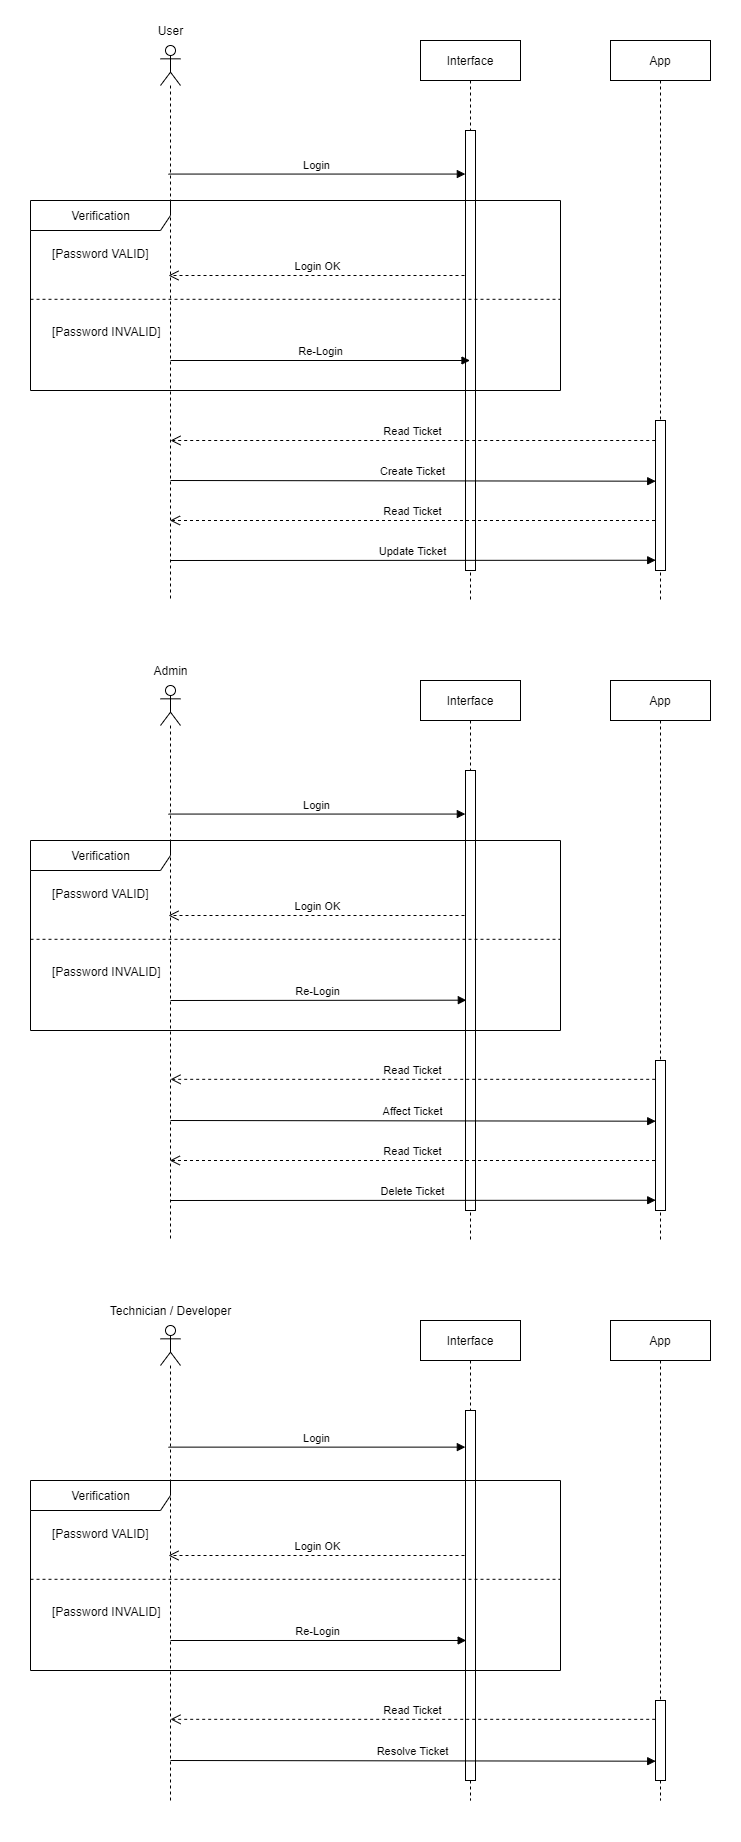

The diagram above was exported from draw.io. Its source (the exported page's mxGraphModel, read from the mxfile embedded in the PNG):
<mxGraphModel dx="1785" dy="1438" grid="1" gridSize="10" guides="1" tooltips="1" connect="1" arrows="1" fold="1" page="1" pageScale="1" pageWidth="827" pageHeight="1169" math="0" shadow="0">
  <root>
    <mxCell id="V4IsUhxSaCDauvAcyeti-0" />
    <mxCell id="V4IsUhxSaCDauvAcyeti-1" parent="V4IsUhxSaCDauvAcyeti-0" />
    <mxCell id="0e0-I9RblBoxk4QdJlMP-0" value="" style="rounded=0;whiteSpace=wrap;html=1;strokeColor=none;" vertex="1" parent="V4IsUhxSaCDauvAcyeti-1">
      <mxGeometry x="40" width="740" height="1840" as="geometry" />
    </mxCell>
    <mxCell id="V4IsUhxSaCDauvAcyeti-3" value="Login" style="html=1;verticalAlign=bottom;endArrow=block;entryX=-0.016;entryY=0.099;entryDx=0;entryDy=0;entryPerimeter=0;" parent="V4IsUhxSaCDauvAcyeti-1" source="V4IsUhxSaCDauvAcyeti-12" target="V4IsUhxSaCDauvAcyeti-2" edge="1">
      <mxGeometry relative="1" as="geometry">
        <mxPoint x="280" y="180" as="sourcePoint" />
      </mxGeometry>
    </mxCell>
    <mxCell id="V4IsUhxSaCDauvAcyeti-4" value="Login OK" style="html=1;verticalAlign=bottom;endArrow=open;dashed=1;endSize=8;" parent="V4IsUhxSaCDauvAcyeti-1" target="V4IsUhxSaCDauvAcyeti-12" edge="1">
      <mxGeometry relative="1" as="geometry">
        <mxPoint x="280" y="256" as="targetPoint" />
        <mxPoint x="504" y="275" as="sourcePoint" />
      </mxGeometry>
    </mxCell>
    <mxCell id="V4IsUhxSaCDauvAcyeti-10" value="Interface" style="shape=umlLifeline;perimeter=lifelinePerimeter;whiteSpace=wrap;html=1;container=1;collapsible=0;recursiveResize=0;outlineConnect=0;" parent="V4IsUhxSaCDauvAcyeti-1" vertex="1">
      <mxGeometry x="460" y="40" width="100" height="560" as="geometry" />
    </mxCell>
    <mxCell id="V4IsUhxSaCDauvAcyeti-2" value="" style="html=1;points=[];perimeter=orthogonalPerimeter;" parent="V4IsUhxSaCDauvAcyeti-10" vertex="1">
      <mxGeometry x="45" y="90" width="10" height="440" as="geometry" />
    </mxCell>
    <mxCell id="V4IsUhxSaCDauvAcyeti-12" value="" style="shape=umlLifeline;participant=umlActor;perimeter=lifelinePerimeter;whiteSpace=wrap;html=1;container=1;collapsible=0;recursiveResize=0;verticalAlign=top;spacingTop=36;outlineConnect=0;" parent="V4IsUhxSaCDauvAcyeti-1" vertex="1">
      <mxGeometry x="200" y="45" width="20" height="555" as="geometry" />
    </mxCell>
    <mxCell id="V4IsUhxSaCDauvAcyeti-13" value="Verification" style="shape=umlFrame;tabWidth=110;tabHeight=30;tabPosition=left;html=1;boundedLbl=1;labelInHeader=1;width=140;height=30;" parent="V4IsUhxSaCDauvAcyeti-1" vertex="1">
      <mxGeometry x="70" y="200" width="530" height="190" as="geometry" />
    </mxCell>
    <mxCell id="V4IsUhxSaCDauvAcyeti-14" value="[Password VALID]" style="text" parent="V4IsUhxSaCDauvAcyeti-13" vertex="1">
      <mxGeometry width="100" height="20" relative="1" as="geometry">
        <mxPoint x="20" y="40" as="offset" />
      </mxGeometry>
    </mxCell>
    <mxCell id="V4IsUhxSaCDauvAcyeti-15" value="[Password INVALID]" style="line;strokeWidth=1;dashed=1;labelPosition=center;verticalLabelPosition=bottom;align=left;verticalAlign=top;spacingLeft=20;spacingTop=15;" parent="V4IsUhxSaCDauvAcyeti-13" vertex="1">
      <mxGeometry y="95" width="530" height="7.599999999999999" as="geometry" />
    </mxCell>
    <mxCell id="V4IsUhxSaCDauvAcyeti-16" value="Re-Login" style="html=1;verticalAlign=bottom;endArrow=block;" parent="V4IsUhxSaCDauvAcyeti-1" target="V4IsUhxSaCDauvAcyeti-10" edge="1">
      <mxGeometry relative="1" as="geometry">
        <mxPoint x="210" y="360" as="sourcePoint" />
        <mxPoint x="305.19" y="360.00000000000034" as="targetPoint" />
      </mxGeometry>
    </mxCell>
    <mxCell id="V4IsUhxSaCDauvAcyeti-18" value="Create Ticket" style="html=1;verticalAlign=bottom;endArrow=block;entryX=0.021;entryY=0.138;entryDx=0;entryDy=0;entryPerimeter=0;" parent="V4IsUhxSaCDauvAcyeti-1" edge="1">
      <mxGeometry relative="1" as="geometry">
        <mxPoint x="210" y="480" as="sourcePoint" />
        <mxPoint x="695.21" y="480.70000000000005" as="targetPoint" />
      </mxGeometry>
    </mxCell>
    <mxCell id="V4IsUhxSaCDauvAcyeti-19" value="App" style="shape=umlLifeline;perimeter=lifelinePerimeter;whiteSpace=wrap;html=1;container=1;collapsible=0;recursiveResize=0;outlineConnect=0;" parent="V4IsUhxSaCDauvAcyeti-1" vertex="1">
      <mxGeometry x="650" y="40" width="100" height="560" as="geometry" />
    </mxCell>
    <mxCell id="V4IsUhxSaCDauvAcyeti-20" value="" style="html=1;points=[];perimeter=orthogonalPerimeter;" parent="V4IsUhxSaCDauvAcyeti-19" vertex="1">
      <mxGeometry x="45" y="380" width="10" height="150" as="geometry" />
    </mxCell>
    <mxCell id="V4IsUhxSaCDauvAcyeti-21" value="Read Ticket" style="html=1;verticalAlign=bottom;endArrow=open;dashed=1;endSize=8;" parent="V4IsUhxSaCDauvAcyeti-1" edge="1">
      <mxGeometry relative="1" as="geometry">
        <mxPoint x="209.5" y="520" as="targetPoint" />
        <mxPoint x="694.5" y="520" as="sourcePoint" />
      </mxGeometry>
    </mxCell>
    <mxCell id="V4IsUhxSaCDauvAcyeti-25" value="Update Ticket" style="html=1;verticalAlign=bottom;endArrow=block;entryX=0.021;entryY=0.665;entryDx=0;entryDy=0;entryPerimeter=0;" parent="V4IsUhxSaCDauvAcyeti-1" edge="1">
      <mxGeometry relative="1" as="geometry">
        <mxPoint x="210" y="560" as="sourcePoint" />
        <mxPoint x="695.21" y="559.75" as="targetPoint" />
      </mxGeometry>
    </mxCell>
    <mxCell id="9vd5IG-_hdHOIYb3zTWt-0" value="Read Ticket" style="html=1;verticalAlign=bottom;endArrow=open;dashed=1;endSize=8;" parent="V4IsUhxSaCDauvAcyeti-1" edge="1">
      <mxGeometry relative="1" as="geometry">
        <mxPoint x="210.00034482758628" y="439.9999999999999" as="targetPoint" />
        <mxPoint x="694.69" y="439.9999999999999" as="sourcePoint" />
      </mxGeometry>
    </mxCell>
    <mxCell id="9vd5IG-_hdHOIYb3zTWt-1" value="User" style="text;html=1;align=center;verticalAlign=middle;resizable=0;points=[];autosize=1;" parent="V4IsUhxSaCDauvAcyeti-1" vertex="1">
      <mxGeometry x="190" y="20" width="40" height="20" as="geometry" />
    </mxCell>
    <mxCell id="9vd5IG-_hdHOIYb3zTWt-2" value="Login" style="html=1;verticalAlign=bottom;endArrow=block;entryX=-0.016;entryY=0.099;entryDx=0;entryDy=0;entryPerimeter=0;" parent="V4IsUhxSaCDauvAcyeti-1" source="9vd5IG-_hdHOIYb3zTWt-6" target="9vd5IG-_hdHOIYb3zTWt-5" edge="1">
      <mxGeometry relative="1" as="geometry">
        <mxPoint x="280" y="820" as="sourcePoint" />
      </mxGeometry>
    </mxCell>
    <mxCell id="9vd5IG-_hdHOIYb3zTWt-3" value="Login OK" style="html=1;verticalAlign=bottom;endArrow=open;dashed=1;endSize=8;" parent="V4IsUhxSaCDauvAcyeti-1" target="9vd5IG-_hdHOIYb3zTWt-6" edge="1">
      <mxGeometry relative="1" as="geometry">
        <mxPoint x="280" y="896" as="targetPoint" />
        <mxPoint x="504" y="915" as="sourcePoint" />
      </mxGeometry>
    </mxCell>
    <mxCell id="9vd5IG-_hdHOIYb3zTWt-4" value="Interface" style="shape=umlLifeline;perimeter=lifelinePerimeter;whiteSpace=wrap;html=1;container=1;collapsible=0;recursiveResize=0;outlineConnect=0;" parent="V4IsUhxSaCDauvAcyeti-1" vertex="1">
      <mxGeometry x="460" y="680" width="100" height="560" as="geometry" />
    </mxCell>
    <mxCell id="9vd5IG-_hdHOIYb3zTWt-5" value="" style="html=1;points=[];perimeter=orthogonalPerimeter;" parent="9vd5IG-_hdHOIYb3zTWt-4" vertex="1">
      <mxGeometry x="45" y="90" width="10" height="440" as="geometry" />
    </mxCell>
    <mxCell id="9vd5IG-_hdHOIYb3zTWt-6" value="" style="shape=umlLifeline;participant=umlActor;perimeter=lifelinePerimeter;whiteSpace=wrap;html=1;container=1;collapsible=0;recursiveResize=0;verticalAlign=top;spacingTop=36;outlineConnect=0;" parent="V4IsUhxSaCDauvAcyeti-1" vertex="1">
      <mxGeometry x="200" y="685" width="20" height="555" as="geometry" />
    </mxCell>
    <mxCell id="9vd5IG-_hdHOIYb3zTWt-7" value="Verification" style="shape=umlFrame;tabWidth=110;tabHeight=30;tabPosition=left;html=1;boundedLbl=1;labelInHeader=1;width=140;height=30;" parent="V4IsUhxSaCDauvAcyeti-1" vertex="1">
      <mxGeometry x="70" y="840" width="530" height="190" as="geometry" />
    </mxCell>
    <mxCell id="9vd5IG-_hdHOIYb3zTWt-8" value="[Password VALID]" style="text" parent="9vd5IG-_hdHOIYb3zTWt-7" vertex="1">
      <mxGeometry width="100" height="20" relative="1" as="geometry">
        <mxPoint x="20" y="40" as="offset" />
      </mxGeometry>
    </mxCell>
    <mxCell id="9vd5IG-_hdHOIYb3zTWt-9" value="[Password INVALID]" style="line;strokeWidth=1;dashed=1;labelPosition=center;verticalLabelPosition=bottom;align=left;verticalAlign=top;spacingLeft=20;spacingTop=15;" parent="9vd5IG-_hdHOIYb3zTWt-7" vertex="1">
      <mxGeometry y="95" width="530" height="7.599999999999999" as="geometry" />
    </mxCell>
    <mxCell id="9vd5IG-_hdHOIYb3zTWt-10" value="Re-Login" style="html=1;verticalAlign=bottom;endArrow=block;entryX=0.082;entryY=0.522;entryDx=0;entryDy=0;entryPerimeter=0;" parent="V4IsUhxSaCDauvAcyeti-1" target="9vd5IG-_hdHOIYb3zTWt-5" edge="1">
      <mxGeometry relative="1" as="geometry">
        <mxPoint x="210" y="1000" as="sourcePoint" />
        <mxPoint x="500" y="1000" as="targetPoint" />
      </mxGeometry>
    </mxCell>
    <mxCell id="9vd5IG-_hdHOIYb3zTWt-11" value="Affect Ticket" style="html=1;verticalAlign=bottom;endArrow=block;entryX=0.021;entryY=0.138;entryDx=0;entryDy=0;entryPerimeter=0;" parent="V4IsUhxSaCDauvAcyeti-1" edge="1">
      <mxGeometry relative="1" as="geometry">
        <mxPoint x="210" y="1120" as="sourcePoint" />
        <mxPoint x="695.21" y="1120.7" as="targetPoint" />
      </mxGeometry>
    </mxCell>
    <mxCell id="9vd5IG-_hdHOIYb3zTWt-12" value="App" style="shape=umlLifeline;perimeter=lifelinePerimeter;whiteSpace=wrap;html=1;container=1;collapsible=0;recursiveResize=0;outlineConnect=0;" parent="V4IsUhxSaCDauvAcyeti-1" vertex="1">
      <mxGeometry x="650" y="680" width="100" height="560" as="geometry" />
    </mxCell>
    <mxCell id="9vd5IG-_hdHOIYb3zTWt-13" value="" style="html=1;points=[];perimeter=orthogonalPerimeter;" parent="9vd5IG-_hdHOIYb3zTWt-12" vertex="1">
      <mxGeometry x="45" y="380" width="10" height="150" as="geometry" />
    </mxCell>
    <mxCell id="9vd5IG-_hdHOIYb3zTWt-14" value="Read Ticket" style="html=1;verticalAlign=bottom;endArrow=open;dashed=1;endSize=8;" parent="V4IsUhxSaCDauvAcyeti-1" edge="1">
      <mxGeometry relative="1" as="geometry">
        <mxPoint x="209.32352941176464" y="1160" as="targetPoint" />
        <mxPoint x="694.5" y="1160" as="sourcePoint" />
      </mxGeometry>
    </mxCell>
    <mxCell id="9vd5IG-_hdHOIYb3zTWt-15" value="Delete Ticket" style="html=1;verticalAlign=bottom;endArrow=block;entryX=0.021;entryY=0.665;entryDx=0;entryDy=0;entryPerimeter=0;" parent="V4IsUhxSaCDauvAcyeti-1" edge="1">
      <mxGeometry relative="1" as="geometry">
        <mxPoint x="210" y="1200" as="sourcePoint" />
        <mxPoint x="695.21" y="1199.7499999999998" as="targetPoint" />
      </mxGeometry>
    </mxCell>
    <mxCell id="9vd5IG-_hdHOIYb3zTWt-16" value="Read Ticket" style="html=1;verticalAlign=bottom;endArrow=open;dashed=1;endSize=8;" parent="V4IsUhxSaCDauvAcyeti-1" edge="1">
      <mxGeometry relative="1" as="geometry">
        <mxPoint x="210.00034482758633" y="1078.82" as="targetPoint" />
        <mxPoint x="694.69" y="1078.82" as="sourcePoint" />
      </mxGeometry>
    </mxCell>
    <mxCell id="9vd5IG-_hdHOIYb3zTWt-17" value="Admin" style="text;html=1;align=center;verticalAlign=middle;resizable=0;points=[];autosize=1;" parent="V4IsUhxSaCDauvAcyeti-1" vertex="1">
      <mxGeometry x="185" y="660" width="50" height="20" as="geometry" />
    </mxCell>
    <mxCell id="-dRMRCbmCCnEA8AZdlib-0" value="Login" style="html=1;verticalAlign=bottom;endArrow=block;entryX=-0.016;entryY=0.099;entryDx=0;entryDy=0;entryPerimeter=0;" parent="V4IsUhxSaCDauvAcyeti-1" source="-dRMRCbmCCnEA8AZdlib-4" target="-dRMRCbmCCnEA8AZdlib-3" edge="1">
      <mxGeometry relative="1" as="geometry">
        <mxPoint x="280" y="1460" as="sourcePoint" />
      </mxGeometry>
    </mxCell>
    <mxCell id="-dRMRCbmCCnEA8AZdlib-1" value="Login OK" style="html=1;verticalAlign=bottom;endArrow=open;dashed=1;endSize=8;" parent="V4IsUhxSaCDauvAcyeti-1" target="-dRMRCbmCCnEA8AZdlib-4" edge="1">
      <mxGeometry relative="1" as="geometry">
        <mxPoint x="280" y="1536" as="targetPoint" />
        <mxPoint x="504" y="1555" as="sourcePoint" />
      </mxGeometry>
    </mxCell>
    <mxCell id="-dRMRCbmCCnEA8AZdlib-2" value="Interface" style="shape=umlLifeline;perimeter=lifelinePerimeter;whiteSpace=wrap;html=1;container=1;collapsible=0;recursiveResize=0;outlineConnect=0;" parent="V4IsUhxSaCDauvAcyeti-1" vertex="1">
      <mxGeometry x="460" y="1320" width="100" height="480" as="geometry" />
    </mxCell>
    <mxCell id="-dRMRCbmCCnEA8AZdlib-3" value="" style="html=1;points=[];perimeter=orthogonalPerimeter;" parent="-dRMRCbmCCnEA8AZdlib-2" vertex="1">
      <mxGeometry x="45" y="90" width="10" height="370" as="geometry" />
    </mxCell>
    <mxCell id="-dRMRCbmCCnEA8AZdlib-4" value="" style="shape=umlLifeline;participant=umlActor;perimeter=lifelinePerimeter;whiteSpace=wrap;html=1;container=1;collapsible=0;recursiveResize=0;verticalAlign=top;spacingTop=36;outlineConnect=0;" parent="V4IsUhxSaCDauvAcyeti-1" vertex="1">
      <mxGeometry x="200" y="1325" width="20" height="475" as="geometry" />
    </mxCell>
    <mxCell id="-dRMRCbmCCnEA8AZdlib-5" value="Verification" style="shape=umlFrame;tabWidth=110;tabHeight=30;tabPosition=left;html=1;boundedLbl=1;labelInHeader=1;width=140;height=30;" parent="V4IsUhxSaCDauvAcyeti-1" vertex="1">
      <mxGeometry x="70" y="1480" width="530" height="190" as="geometry" />
    </mxCell>
    <mxCell id="-dRMRCbmCCnEA8AZdlib-6" value="[Password VALID]" style="text" parent="-dRMRCbmCCnEA8AZdlib-5" vertex="1">
      <mxGeometry width="100" height="20" relative="1" as="geometry">
        <mxPoint x="20" y="40" as="offset" />
      </mxGeometry>
    </mxCell>
    <mxCell id="-dRMRCbmCCnEA8AZdlib-7" value="[Password INVALID]" style="line;strokeWidth=1;dashed=1;labelPosition=center;verticalLabelPosition=bottom;align=left;verticalAlign=top;spacingLeft=20;spacingTop=15;" parent="-dRMRCbmCCnEA8AZdlib-5" vertex="1">
      <mxGeometry y="95" width="530" height="7.599999999999999" as="geometry" />
    </mxCell>
    <mxCell id="-dRMRCbmCCnEA8AZdlib-8" value="Re-Login" style="html=1;verticalAlign=bottom;endArrow=block;entryX=0.822;entryY=0.842;entryDx=0;entryDy=0;entryPerimeter=0;" parent="V4IsUhxSaCDauvAcyeti-1" target="-dRMRCbmCCnEA8AZdlib-5" edge="1">
      <mxGeometry relative="1" as="geometry">
        <mxPoint x="210" y="1640" as="sourcePoint" />
        <mxPoint x="500" y="1640" as="targetPoint" />
      </mxGeometry>
    </mxCell>
    <mxCell id="-dRMRCbmCCnEA8AZdlib-9" value="Resolve Ticket" style="html=1;verticalAlign=bottom;endArrow=block;entryX=0.021;entryY=0.138;entryDx=0;entryDy=0;entryPerimeter=0;" parent="V4IsUhxSaCDauvAcyeti-1" edge="1">
      <mxGeometry relative="1" as="geometry">
        <mxPoint x="210" y="1760" as="sourcePoint" />
        <mxPoint x="695.21" y="1760.6999999999998" as="targetPoint" />
      </mxGeometry>
    </mxCell>
    <mxCell id="-dRMRCbmCCnEA8AZdlib-10" value="App" style="shape=umlLifeline;perimeter=lifelinePerimeter;whiteSpace=wrap;html=1;container=1;collapsible=0;recursiveResize=0;outlineConnect=0;" parent="V4IsUhxSaCDauvAcyeti-1" vertex="1">
      <mxGeometry x="650" y="1320" width="100" height="480" as="geometry" />
    </mxCell>
    <mxCell id="-dRMRCbmCCnEA8AZdlib-11" value="" style="html=1;points=[];perimeter=orthogonalPerimeter;" parent="-dRMRCbmCCnEA8AZdlib-10" vertex="1">
      <mxGeometry x="45" y="380" width="10" height="80" as="geometry" />
    </mxCell>
    <mxCell id="-dRMRCbmCCnEA8AZdlib-14" value="Read Ticket" style="html=1;verticalAlign=bottom;endArrow=open;dashed=1;endSize=8;" parent="V4IsUhxSaCDauvAcyeti-1" edge="1">
      <mxGeometry relative="1" as="geometry">
        <mxPoint x="210.00034482758656" y="1718.8199999999997" as="targetPoint" />
        <mxPoint x="694.69" y="1718.8199999999997" as="sourcePoint" />
      </mxGeometry>
    </mxCell>
    <mxCell id="-dRMRCbmCCnEA8AZdlib-15" value="Technician / Developer" style="text;html=1;align=center;verticalAlign=middle;resizable=0;points=[];autosize=1;" parent="V4IsUhxSaCDauvAcyeti-1" vertex="1">
      <mxGeometry x="140" y="1300" width="140" height="20" as="geometry" />
    </mxCell>
  </root>
</mxGraphModel>